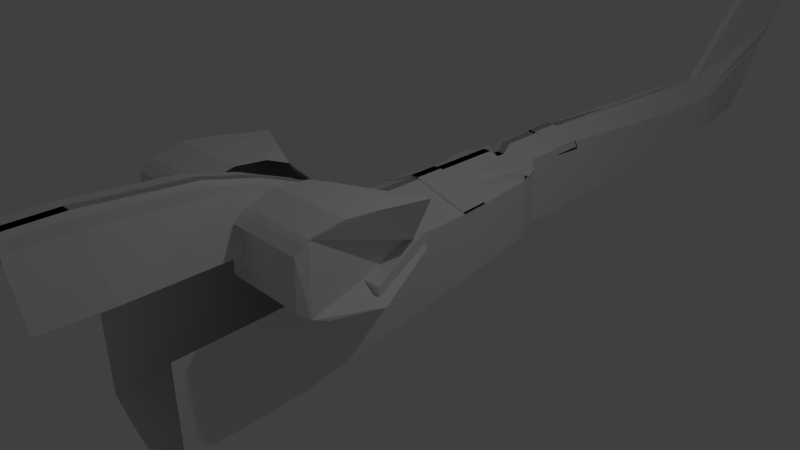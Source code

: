 # Source: mi28.blend  (saved by Blender 2.75.0; exported with 4.5.12 LTS)
import bpy
from mathutils import Matrix  # noqa: F401  (used for matrix-valued properties, if any)

bpy.ops.wm.read_factory_settings(use_empty=True)
scene = bpy.context.scene
scene.name = 'Scene'

# ---- collections
col_collection_1 = bpy.data.collections.new('Collection 1'); scene.collection.children.link(col_collection_1)

# ---- world
world_world = bpy.data.worlds.new('World'); scene.world = world_world
world_world.color = (0.05088, 0.05088, 0.05088)
world_world.use_sun_shadow = False
world_world.sun_shadow_jitter_overblur = 0.0
world_world.cycles.sampling_method = 'MANUAL'
world_world.cycles.sample_map_resolution = 256

# ---- cameras
cam_camera = bpy.data.cameras.new('Camera')
cam_camera.clip_end = 100.0
cam_camera.lens = 35.0
cam_camera.sensor_width = 32.0
cam_camera.sensor_height = 18.0
cam_camera.ortho_scale = 7.314
cam_camera.dof.focus_distance = 0.0
cam_camera.dof.aperture_fstop = 128.0

# ---- lights
light_lamp = bpy.data.lights.new('Lamp', 'POINT')
light_lamp.transmission_factor = 0.0
light_lamp.cutoff_distance = 30.0
light_lamp.energy = 100.0
light_lamp.shadow_buffer_clip_start = 1.001
light_lamp.shadow_soft_size = 0.1
light_lamp.shadow_maximum_resolution = 0.006
light_lamp.use_absolute_resolution = True
light_lamp.cycles.use_multiple_importance_sampling = False

# ---- meshes
me_plane = bpy.data.meshes.new('Plane')
me_plane.from_pydata([(-1.0, -1.0, 0.0), (1.0, -1.0, 0.0), (-1.0, 1.0, 0.0), (1.0, 1.0, 0.0), (1.93, -1.0, -0.05382), (2.526, 1.0, -0.05382), (6.043, -1.0, -0.06804), (6.043, 1.0, -0.1747), (-1.0, 2.447, 2.053e-17), (1.0, 2.447, 2.053e-17), (2.526, 2.892, -0.05382), (6.043, 3.894, -0.1747), (9.141, 4.289, -0.3668), (8.903, 4.896, -0.3666), (-0.9352, 2.547, -0.04538), (1.065, 2.547, -0.04538), (2.591, 2.992, -0.09919), (6.108, 3.994, -0.2201), (11.91, 4.996, -0.3695), (-0.9352, 5.641, -0.04353), (1.065, 5.641, -0.04353), (2.591, 6.087, -0.09735), (6.108, 7.089, -0.2183), (11.71, 8.09, -0.3676), (-0.9352, 15.59, -0.04538), (1.065, 15.59, -0.04538), (2.591, 16.04, -0.09919), (6.108, 17.04, -0.2201), (11.52, 18.04, -0.3695), (-0.9352, 15.56, -0.01766), (1.065, 15.56, -0.01766), (2.591, 16.01, -0.07148), (6.108, 17.01, -0.1924), (11.27, 18.01, -0.3417), (-0.9352, 22.16, -0.01766), (1.065, 22.16, -0.01766), (2.591, 22.6, -0.07148), (6.108, 23.6, -0.1924), (10.85, 24.61, -0.3417), (-0.9352, 22.21, -0.04538), (1.065, 22.21, -0.04538), (2.591, 22.66, -0.09919), (6.108, 23.66, -0.2201), (10.97, 24.66, -0.3695), (-0.9352, 37.63, -0.04538), (1.065, 37.63, -0.04538), (2.591, 38.07, -0.09919), (8.195, 39.62, -0.2201), (8.954, 39.94, -0.3695), (-0.9352, 38.76, -0.1045), (1.065, 38.76, -0.1045), (2.591, 39.2, -0.1583), (6.108, 40.2, -0.2792), (7.179, 40.86, -0.3669), (-0.9352, 39.65, -0.1692), (1.065, 39.65, -0.1692), (2.591, 40.1, -0.223), (6.108, 41.1, -0.2899), (8.355, 42.16, -0.366), (-0.9352, 42.17, -0.1692), (1.065, 42.17, -0.1692), (2.591, 42.62, -0.223), (8.298, 43.62, -0.2861), (7.419, 44.62, -0.366), (-0.9352, 44.08, -0.04722), (1.065, 44.08, -0.04722), (2.591, 44.52, -0.101), (6.108, 45.53, -0.222), (6.108, 46.53, -0.3342), (-0.9352, 52.9, -0.04538), (1.065, 52.9, -0.04538), (2.591, 53.35, -0.09919), (6.108, 54.35, -0.2201), (6.108, 55.35, -0.3339), (-0.9352, 52.9, -0.01951), (1.065, 52.9, -0.01951), (2.591, 53.35, -0.07332), (6.108, 54.35, -0.1942), (6.108, 55.35, -0.3189), (-0.9352, 59.81, -0.01766), (1.065, 59.81, -0.01766), (2.591, 60.26, -0.07148), (6.108, 61.26, -0.1924), (6.108, 62.26, -0.3201), (-0.9352, 59.81, -0.05462), (1.065, 59.81, -0.05462), (2.591, 60.26, -0.1084), (6.108, 61.26, -0.2293), (6.108, 62.26, -0.3571), (-0.9352, 104.3, -0.1452), (0.8989, 104.3, -0.1581), (3.089, 104.4, -0.2452), (4.449, 104.6, -0.3587), (6.108, 104.8, -0.4323), (-0.9352, 123.7, -0.2076), (1.065, 123.8, -0.203), (2.591, 123.8, -0.28), (5.026, 123.7, -0.3859), (5.877, 123.7, -0.4471), (18.48, -3.065, -0.06804), (13.26, 1.0, -0.1747), (11.59, 4.228, -0.3668), (11.91, 4.996, -1.448), (11.71, 8.09, -1.401), (11.52, 18.04, -1.336), (10.97, 24.66, -1.295), (8.954, 39.94, -1.25), (6.108, 46.53, -1.217), (6.108, 55.35, -1.241), (6.108, 62.26, -1.207), (6.108, 104.8, -1.064), (5.877, 123.7, -1.012), (6.043, -10.67, 0.5371), (22.95, -3.061, 0.5371), (6.043, -15.47, 0.6632), (23.31, -15.47, 0.6632), (6.043, -22.16, 0.7111), (23.41, -22.16, 0.7111), (6.043, -28.87, 0.628), (22.83, -28.87, 0.628), (6.043, -30.09, 0.5911), (23.23, -30.09, 0.5911), (6.043, -31.87, 0.5127), (22.94, -31.87, 0.5127), (6.043, -31.87, -0.1161), (22.64, -31.87, -0.1161), (6.043, -29.66, -0.2316), (23.42, -29.67, -0.2316), (6.043, -26.24, -0.3343), (23.58, -26.24, -0.3343), (6.043, -14.39, -0.4883), (23.92, -14.39, -0.4883), (6.043, 5.61, -0.4918), (13.61, 5.61, -0.4918), (6.764, -30.66, 0.4578), (20.95, -30.66, 0.4578), (6.764, -30.66, -0.06127), (20.95, -30.66, -0.06127), (5.847, 4.996, -1.715), (5.645, 8.09, -1.668), (5.459, 18.04, -1.603), (4.905, 24.66, -1.562), (2.889, 39.94, -1.517), (0.04313, 46.53, -1.484), (0.04313, 55.35, -1.508), (0.04313, 62.26, -1.474), (0.04313, 104.8, -1.331), (-0.1873, 123.7, -1.28), (-1.0, -10.39, 0.4095), (1.0, -10.39, 0.4095), (1.93, -10.39, 0.3557), (6.043, -10.39, 0.3415), (-1.0, -22.11, 0.7115), (1.0, -22.11, 0.7115), (1.93, -22.11, 0.6577), (6.043, -22.11, 0.6435), (-1.0, -33.05, 0.8977), (1.0, -33.05, 0.8977), (1.93, -33.05, 0.8438), (6.043, -33.05, 0.8296), (-1.0, -54.87, 1.022), (1.0, -54.87, 1.022), (1.93, -54.87, 0.9679), (6.043, -54.87, 0.9537), (-1.0, -67.04, 1.022), (1.0, -67.04, 1.022), (1.93, -67.04, 0.9679), (6.043, -67.04, 0.9537), (4.906, -0.8911, -0.4078), (5.074, -10.39, -0.3139), (6.663, -22.11, -0.01194), (8.676, -33.05, 0.1742), (12.07, -54.87, 0.2983), (11.32, -67.04, 0.2983), (-0.9352, 146.0, 1.108), (0.5545, 146.1, 1.113), (1.436, 165.4, 0.3965), (-0.109, 162.7, 0.02903), (-0.09934, 160.6, -0.1685), (0.08533, 156.7, -0.5383), (-0.1873, 150.0, -1.137), (-0.2244, 4.638, -1.836), (-0.2337, 7.732, -1.789), (-0.2261, 17.68, -1.723), (-0.04657, 24.3, -1.682), (-0.09191, 39.58, -1.637), (-0.1563, 46.17, -1.605), (11.91, -13.07, -0.3653), (11.91, -13.07, -1.602), (5.847, -13.07, -1.87), (-0.2244, -13.43, -1.99), (11.91, -23.57, -0.4778), (11.91, -23.57, -1.715), (5.847, -23.57, -1.982), (-0.2244, -23.93, -2.102), (11.91, -29.58, -0.4987), (11.91, -29.58, -1.736), (5.847, -29.58, -2.003), (-0.2244, -29.93, -2.123), (11.91, -48.23, -0.532), (11.91, -48.23, -1.769), (5.847, -48.23, -2.036), (-0.2244, -48.59, -2.157), (11.32, 4.235, -0.3668), (12.48, 1.0, -0.1747), (17.13, -2.841, -0.06804), (21.12, -3.886, 0.5371), (21.43, -15.47, 0.6632), (21.53, -22.16, 0.7111), (21.01, -28.87, 0.628), (21.36, -30.09, 0.5911), (21.11, -31.87, 0.5127), (20.84, -31.87, -0.1161), (21.53, -29.67, -0.2316), (21.68, -26.24, -0.3343), (21.98, -14.39, -0.4883), (12.79, 5.61, -0.4918), (19.41, -30.66, 0.4578), (19.42, -30.66, -0.06127), (10.66, 4.251, -0.3668), (10.52, 1.0, -0.1747), (13.75, -2.28, -0.06804), (16.52, -5.954, 0.5371), (16.74, -15.47, 0.6632), (16.81, -22.16, 0.7111), (16.45, -28.87, 0.628), (16.69, -30.09, 0.5911), (16.51, -31.87, 0.5127), (16.33, -31.87, -0.1161), (16.81, -29.67, -0.2316), (16.91, -26.24, -0.3343), (17.12, -14.39, -0.4883), (10.74, 5.61, -0.4918), (15.56, -30.66, 0.4578), (15.56, -30.66, -0.06127), (17.12, -14.39, -0.299), (21.98, -14.39, -0.299), (10.74, 5.618, -0.3026), (12.79, 5.618, -0.3026), (-0.9352, 150.9, 1.576), (0.1546, 150.9, 1.58), (1.436, 170.2, 0.8639), (-0.3708, 151.5, 1.859), (0.3287, 149.6, 1.864), (1.436, 173.3, 1.147), (-0.3048, 150.5, 2.072), (0.3665, 148.9, 2.048), (1.436, 175.8, 1.36), (-0.1766, 166.5, 0.2831), (0.457, 163.8, 0.02903), (-0.1766, 171.4, 0.7506), (-0.1766, 174.5, 1.034), (-0.1766, 176.9, 1.246), (-0.0694, 153.5, 2.222), (1.121, 153.6, 2.198), (1.436, 177.7, 1.51), (-0.1766, 178.9, 1.397), (0.06489, 163.2, 2.281), (1.065, 161.3, 2.092), (1.436, 182.3, 1.943), (-0.1766, 183.4, 1.83), (0.05207, 163.2, 2.275), (0.1086, 184.2, 2.126), (0.1211, 183.9, 2.013)], [], [(0, 1, 3, 2), (3, 1, 4, 5), (5, 4, 6, 7), (5, 7, 11, 10), (3, 5, 10, 9), (2, 3, 9, 8), (11, 7, 12, 13), (9, 10, 16, 15), (11, 13, 18, 17), (10, 11, 17, 16), (8, 9, 15, 14), (16, 17, 22, 21), (14, 15, 20, 19), (17, 18, 23, 22), (15, 16, 21, 20), (21, 22, 27, 26), (19, 20, 25, 24), (22, 23, 28, 27), (20, 21, 26, 25), (25, 26, 31, 30), (26, 27, 32, 31), (24, 25, 30, 29), (27, 28, 33, 32), (32, 33, 38, 37), (30, 31, 36, 35), (31, 32, 37, 36), (29, 30, 35, 34), (37, 38, 43, 42), (35, 36, 41, 40), (36, 37, 42, 41), (34, 35, 40, 39), (42, 43, 48, 47), (40, 41, 46, 45), (41, 42, 47, 46), (39, 40, 45, 44), (47, 48, 53, 52), (45, 46, 51, 50), (46, 47, 52, 51), (44, 45, 50, 49), (49, 50, 55, 54), (52, 53, 58, 57), (50, 51, 56, 55), (51, 52, 57, 56), (56, 57, 62, 61), (54, 55, 60, 59), (57, 58, 63, 62), (55, 56, 61, 60), (61, 62, 67, 66), (59, 60, 65, 64), (62, 63, 68, 67), (60, 61, 66, 65), (66, 67, 72, 71), (64, 65, 70, 69), (67, 68, 73, 72), (65, 66, 71, 70), (71, 72, 77, 76), (69, 70, 75, 74), (72, 73, 78, 77), (70, 71, 76, 75), (76, 77, 82, 81), (74, 75, 80, 79), (77, 78, 83, 82), (75, 76, 81, 80), (80, 81, 86, 85), (81, 82, 87, 86), (79, 80, 85, 84), (82, 83, 88, 87), (87, 88, 93, 92), (85, 86, 91, 90), (86, 87, 92, 91), (84, 85, 90, 89), (92, 93, 98, 97), (90, 91, 96, 95), (91, 92, 97, 96), (89, 90, 95, 94), (203, 204, 100, 101), (204, 205, 99, 100), (93, 88, 109, 110), (73, 68, 107, 108), (98, 93, 110, 111), (23, 18, 102, 103), (28, 23, 103, 104), (48, 43, 105, 106), (104, 105, 43, 28), (68, 48, 106, 107), (88, 73, 108, 109), (221, 6, 112, 222), (222, 112, 114, 223), (223, 114, 116, 224), (224, 116, 118, 225), (225, 118, 120, 226), (226, 120, 122, 227), (212, 125, 137, 218), (228, 124, 126, 229), (229, 126, 128, 230), (230, 128, 130, 231), (231, 130, 132, 232), (99, 113, 115, 117, 119, 121, 123, 125, 127, 129, 131, 133, 18, 101, 100), (233, 134, 136, 234), (125, 123, 135, 137), (227, 122, 134, 233), (122, 124, 136, 134), (108, 107, 143, 144), (103, 102, 138, 139), (110, 109, 145, 146), (109, 108, 144, 145), (104, 103, 139, 140), (111, 110, 146, 147), (107, 106, 142, 143), (106, 105, 141, 142), (105, 104, 140, 141), (6, 4, 150, 151), (4, 1, 149, 150), (1, 0, 148, 149), (151, 150, 154, 155), (150, 149, 153, 154), (149, 148, 152, 153), (155, 154, 158, 159), (154, 153, 157, 158), (153, 152, 156, 157), (159, 158, 162, 163), (158, 157, 161, 162), (157, 156, 160, 161), (163, 162, 166, 167), (162, 161, 165, 166), (161, 160, 164, 165), (151, 155, 170, 169), (155, 159, 171, 170), (159, 163, 172, 171), (163, 167, 173, 172), (6, 151, 169, 168), (111, 147, 180, 179), (97, 98, 178, 177), (95, 96, 176, 175), (98, 111, 179, 178), (96, 97, 177, 176), (94, 95, 175, 174), (143, 142, 185, 186), (140, 139, 182, 183), (141, 140, 183, 184), (142, 141, 184, 185), (139, 138, 181, 182), (181, 138, 189, 190), (138, 102, 188, 189), (102, 18, 187, 188), (190, 189, 193, 194), (189, 188, 192, 193), (188, 187, 191, 192), (194, 193, 197, 198), (193, 192, 196, 197), (192, 191, 195, 196), (198, 197, 201, 202), (197, 196, 200, 201), (196, 195, 199, 200), (123, 211, 217, 135), (135, 217, 218, 137), (131, 215, 216, 133), (129, 214, 215, 131), (127, 213, 214, 129), (125, 212, 213, 127), (228, 212, 218, 234), (121, 210, 211, 123), (119, 209, 210, 121), (117, 208, 209, 119), (115, 207, 208, 117), (113, 206, 207, 115), (99, 205, 206, 113), (220, 221, 205, 204), (219, 220, 204, 203), (12, 7, 220, 219), (7, 6, 221, 220), (124, 228, 234, 136), (211, 227, 233, 217), (217, 233, 234, 218), (216, 215, 236, 238), (214, 230, 231, 215), (213, 229, 230, 214), (212, 228, 229, 213), (210, 226, 227, 211), (209, 225, 226, 210), (208, 224, 225, 209), (207, 223, 224, 208), (206, 222, 223, 207), (205, 221, 222, 206), (236, 235, 237, 238), (215, 231, 235, 236), (231, 232, 237, 235), (232, 216, 238, 237), (175, 176, 241, 240), (174, 175, 240, 239), (240, 241, 244, 243), (239, 240, 243, 242), (243, 244, 247, 246), (242, 243, 246, 245), (241, 176, 248, 250), (176, 177, 249, 248), (244, 241, 250, 251), (247, 244, 251, 252), (247, 252, 256, 255), (246, 247, 255, 254), (245, 246, 254, 253), (255, 256, 260, 259), (254, 255, 259, 258), (253, 254, 258, 257), (259, 260, 263, 262), (258, 259, 262, 261)])
me_plane.use_remesh_preserve_volume = False
me_plane.use_remesh_preserve_attributes = False
me_plane.use_mirror_vertex_groups = False
me_plane.update()

# ---- objects
ob_mi28 = bpy.data.objects.new('mi28', None)
ob_fuselage = bpy.data.objects.new('fuselage', me_plane)
ob_lamp = bpy.data.objects.new('Lamp', light_lamp)
ob_camera = bpy.data.objects.new('Camera', cam_camera)

# ---- transforms, parenting, visibility, modifiers, constraints
ob_mi28.location = (0.0, 0.0, 0.0)
ob_mi28.empty_image_offset = (0.0, 0.0)
ob_mi28.lineart.crease_threshold = 0.0
ob_fuselage.parent = ob_mi28
ob_fuselage.location = (-0.001517, -0.2546, 0.8832)
ob_fuselage.scale = (0.06471, 0.06389, 1.0)
ob_fuselage.lineart.crease_threshold = 0.0
_m = ob_fuselage.modifiers.new('Mirror', 'MIRROR')
ob_lamp.location = (4.076, 1.005, 5.904)
ob_lamp.rotation_euler = (0.6503, 0.05522, 1.866)
ob_lamp.lock_rotations_4d = False
ob_lamp.empty_display_type = 'ARROWS'
ob_lamp.color = (0.0, 0.0, 0.0, 0.0)
ob_lamp.lineart.crease_threshold = 0.0
ob_camera.location = (7.481, -6.508, 5.344)
ob_camera.rotation_euler = (1.109, 0.01082, 0.8149)
ob_camera.lock_rotations_4d = False
ob_camera.empty_display_type = 'ARROWS'
ob_camera.color = (0.0, 0.0, 0.0, 0.0)
ob_camera.display_type = 'WIRE'
ob_camera.lineart.crease_threshold = 0.0

# ---- collection membership
col_collection_1.objects.link(ob_mi28)
col_collection_1.objects.link(ob_fuselage)
col_collection_1.objects.link(ob_lamp)
col_collection_1.objects.link(ob_camera)

# ---- scene / render settings (as saved in the file)
scene.camera = ob_camera
scene.frame_start = 1; scene.frame_end = 250; scene.frame_set(0)
scene.render.engine = 'BLENDER_EEVEE_NEXT'
scene.render.resolution_percentage = 50
scene.render.dither_intensity = 0.0
scene.cycles.use_denoising = False
scene.cycles.samples = 10
scene.cycles.sampling_pattern = 'TABULATED_SOBOL'
scene.cycles.light_sampling_threshold = 0.0
scene.cycles.use_adaptive_sampling = False
scene.cycles.use_light_tree = False
scene.cycles.blur_glossy = 0.0
scene.cycles.pixel_filter_type = 'GAUSSIAN'
scene.cycles.sample_clamp_indirect = 0.0
scene.view_settings.view_transform = 'Standard'
bpy.context.view_layer.update()
